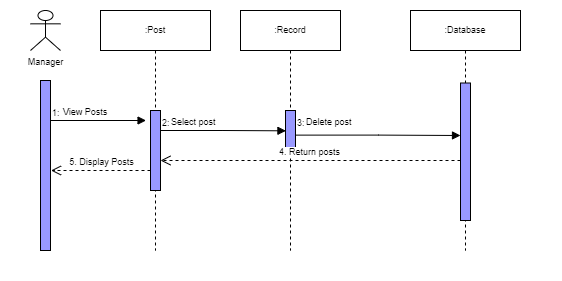

The diagram above was exported from draw.io. Its source (the exported page's mxGraphModel, read from the mxfile embedded in the PNG):
<mxGraphModel dx="920" dy="504" grid="1" gridSize="10" guides="1" tooltips="1" connect="1" arrows="1" fold="1" page="1" pageScale="1" pageWidth="850" pageHeight="1100" math="0" shadow="0">
  <root>
    <mxCell id="0" />
    <mxCell id="1" parent="0" />
    <mxCell id="jajNAScaK5aTwzFK1nXW-1" value="" style="rounded=0;whiteSpace=wrap;html=1;strokeColor=none;" parent="1" vertex="1">
      <mxGeometry x="70" y="30" width="560" height="280" as="geometry" />
    </mxCell>
    <mxCell id="dSSrOPY1UPA4tlnrgV7k-1" value="Manager" style="shape=umlActor;verticalLabelPosition=bottom;verticalAlign=top;html=1;rounded=0;shadow=0;glass=0;sketch=0;strokeColor=#000000;fillColor=none;fontSize=9;" parent="1" vertex="1">
      <mxGeometry x="100" y="40" width="30" height="40" as="geometry" />
    </mxCell>
    <mxCell id="dSSrOPY1UPA4tlnrgV7k-4" value=":Post" style="shape=umlLifeline;perimeter=lifelinePerimeter;whiteSpace=wrap;html=1;container=1;collapsible=0;recursiveResize=0;outlineConnect=0;shadow=0;sketch=0;fontSize=9;" parent="1" vertex="1">
      <mxGeometry x="170" y="40" width="110" height="240" as="geometry" />
    </mxCell>
    <mxCell id="dSSrOPY1UPA4tlnrgV7k-6" value=":Record" style="shape=umlLifeline;perimeter=lifelinePerimeter;whiteSpace=wrap;html=1;container=1;collapsible=0;recursiveResize=0;outlineConnect=0;shadow=0;sketch=0;fontSize=9;" parent="1" vertex="1">
      <mxGeometry x="310" y="40" width="100" height="240" as="geometry" />
    </mxCell>
    <mxCell id="dSSrOPY1UPA4tlnrgV7k-10" value=":Database" style="shape=umlLifeline;perimeter=lifelinePerimeter;whiteSpace=wrap;html=1;container=1;collapsible=0;recursiveResize=0;outlineConnect=0;shadow=0;sketch=0;fontSize=9;" parent="1" vertex="1">
      <mxGeometry x="480" y="40" width="110" height="240" as="geometry" />
    </mxCell>
    <mxCell id="dSSrOPY1UPA4tlnrgV7k-11" value="" style="html=1;points=[];perimeter=orthogonalPerimeter;rounded=0;shadow=0;glass=0;sketch=0;strokeColor=#000000;fillColor=#9999FF;fontSize=9;" parent="dSSrOPY1UPA4tlnrgV7k-10" vertex="1">
      <mxGeometry x="50" y="72.5" width="10" height="137.5" as="geometry" />
    </mxCell>
    <mxCell id="dSSrOPY1UPA4tlnrgV7k-2" value="" style="html=1;points=[];perimeter=orthogonalPerimeter;rounded=0;shadow=0;glass=0;sketch=0;strokeColor=#000000;fillColor=#9999FF;fontSize=9;" parent="1" vertex="1">
      <mxGeometry x="110" y="110" width="10" height="170" as="geometry" />
    </mxCell>
    <mxCell id="9ayFC7ZEO9TJuWF9Qn1d-16" value="Select post" style="endArrow=block;endFill=1;html=1;edgeStyle=orthogonalEdgeStyle;align=left;verticalAlign=top;rounded=0;fontSize=9;entryX=0.044;entryY=0.508;entryDx=0;entryDy=0;entryPerimeter=0;" parent="1" target="9ayFC7ZEO9TJuWF9Qn1d-19" edge="1">
      <mxGeometry x="-0.8495" y="20" relative="1" as="geometry">
        <mxPoint x="230" y="160" as="sourcePoint" />
        <mxPoint x="220" y="120" as="targetPoint" />
        <mxPoint as="offset" />
      </mxGeometry>
    </mxCell>
    <mxCell id="9ayFC7ZEO9TJuWF9Qn1d-17" value="2:" style="edgeLabel;resizable=0;html=1;align=left;verticalAlign=bottom;labelBackgroundColor=none;fontSize=9;fillColor=#9999FF;" parent="9ayFC7ZEO9TJuWF9Qn1d-16" connectable="0" vertex="1">
      <mxGeometry x="-1" relative="1" as="geometry">
        <mxPoint as="offset" />
      </mxGeometry>
    </mxCell>
    <mxCell id="9ayFC7ZEO9TJuWF9Qn1d-18" value="5. Display Posts" style="html=1;verticalAlign=bottom;endArrow=open;dashed=1;endSize=8;rounded=0;fontSize=9;" parent="1" edge="1">
      <mxGeometry relative="1" as="geometry">
        <mxPoint x="220" y="200" as="sourcePoint" />
        <mxPoint x="120.5" y="200" as="targetPoint" />
      </mxGeometry>
    </mxCell>
    <mxCell id="9ayFC7ZEO9TJuWF9Qn1d-19" value="" style="html=1;points=[];perimeter=orthogonalPerimeter;labelBackgroundColor=none;fontSize=9;fillColor=#9999FF;" parent="1" vertex="1">
      <mxGeometry x="355" y="140" width="10" height="40" as="geometry" />
    </mxCell>
    <mxCell id="9ayFC7ZEO9TJuWF9Qn1d-20" value="4. Return posts" style="html=1;verticalAlign=bottom;endArrow=open;dashed=1;endSize=8;rounded=0;fontSize=9;" parent="1" edge="1">
      <mxGeometry relative="1" as="geometry">
        <mxPoint x="530" y="190" as="sourcePoint" />
        <mxPoint x="230" y="190" as="targetPoint" />
      </mxGeometry>
    </mxCell>
    <mxCell id="9ayFC7ZEO9TJuWF9Qn1d-21" value="View Posts" style="endArrow=block;endFill=1;html=1;edgeStyle=orthogonalEdgeStyle;align=left;verticalAlign=top;rounded=0;entryX=0.056;entryY=0.125;entryDx=0;entryDy=0;entryPerimeter=0;fontSize=9;" parent="1" edge="1">
      <mxGeometry x="-0.7907" y="20" relative="1" as="geometry">
        <mxPoint x="120" y="150" as="sourcePoint" />
        <mxPoint x="215.55999999999995" y="150" as="targetPoint" />
        <mxPoint as="offset" />
      </mxGeometry>
    </mxCell>
    <mxCell id="9ayFC7ZEO9TJuWF9Qn1d-22" value="1:" style="edgeLabel;resizable=0;html=1;align=left;verticalAlign=bottom;fontSize=9;" parent="9ayFC7ZEO9TJuWF9Qn1d-21" connectable="0" vertex="1">
      <mxGeometry x="-1" relative="1" as="geometry" />
    </mxCell>
    <mxCell id="9ayFC7ZEO9TJuWF9Qn1d-23" value="Delete post" style="endArrow=block;endFill=1;html=1;edgeStyle=orthogonalEdgeStyle;align=left;verticalAlign=top;rounded=0;fontSize=9;" parent="1" edge="1">
      <mxGeometry x="-0.8869" y="25" relative="1" as="geometry">
        <mxPoint x="365" y="164.6199999999999" as="sourcePoint" />
        <mxPoint x="530" y="165" as="targetPoint" />
        <mxPoint as="offset" />
        <Array as="points">
          <mxPoint x="448" y="165" />
          <mxPoint x="530" y="165" />
        </Array>
      </mxGeometry>
    </mxCell>
    <mxCell id="9ayFC7ZEO9TJuWF9Qn1d-24" value="3:" style="edgeLabel;resizable=0;html=1;align=left;verticalAlign=bottom;labelBackgroundColor=none;fontSize=9;fillColor=#9999FF;" parent="9ayFC7ZEO9TJuWF9Qn1d-23" connectable="0" vertex="1">
      <mxGeometry x="-1" relative="1" as="geometry">
        <mxPoint y="-5" as="offset" />
      </mxGeometry>
    </mxCell>
    <mxCell id="9ayFC7ZEO9TJuWF9Qn1d-25" value="" style="html=1;points=[];perimeter=orthogonalPerimeter;fontSize=9;fillColor=#9999FF;" parent="1" vertex="1">
      <mxGeometry x="220" y="140" width="10" height="80" as="geometry" />
    </mxCell>
  </root>
</mxGraphModel>